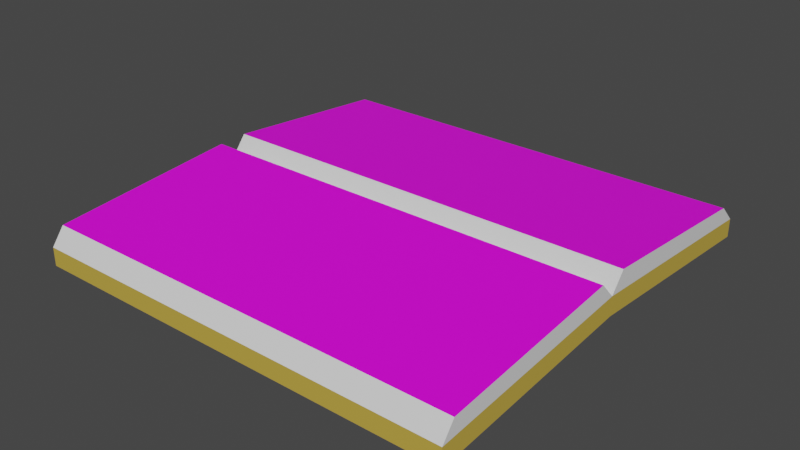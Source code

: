 # Source: book.blend  (saved by Blender 3.3.6; exported with 4.5.12 LTS)
import bpy
from mathutils import Matrix  # noqa: F401  (used for matrix-valued properties, if any)

bpy.ops.wm.read_factory_settings(use_empty=True)
scene = bpy.context.scene
scene.name = 'Scene'

# ---- collections
col_collection = bpy.data.collections.new('Collection'); scene.collection.children.link(col_collection)

# ---- images (referenced by path relative to the original .blend; pixels are not part of the script)
import os
ASSET_DIR = os.environ.get("B2B_ASSET_DIR", "")  # directory of the original .blend (textures are referenced by path, not embedded)
HERE = os.path.dirname(os.path.abspath(__file__))  # packed textures are extracted next to this script under _unpacked/

def load_image(name, relpath, width, height, colorspace="sRGB"):
    """Load a texture the original file referenced (path relative to the .blend, or extracted next to this script)."""
    p = next((c for c in (os.path.join(HERE, relpath), os.path.join(ASSET_DIR, relpath)) if relpath and os.path.exists(c)), "")
    if p:
        img = bpy.data.images.load(p, check_existing=True)
        img.name = name
    else:  # same state as the original file: an image datablock whose file is absent (Cycles renders it pink)
        img = bpy.data.images.new(name, width, height)
        img.source = "FILE"
        img.filepath = "//" + (relpath or name)
    img.colorspace_settings.name = colorspace
    return img
img_writings = load_image('writings', 'book_writings.png', 1024, 1024, 'sRGB')

# ---- materials (node trees are filled in below, after node groups)
mat_pages = bpy.data.materials.new('Pages')
mat_pages.use_transparent_shadow = False
mat_cover = bpy.data.materials.new('Cover')
mat_cover.use_transparent_shadow = False
mat_writings = bpy.data.materials.new('Writings')
mat_writings.use_transparent_shadow = False

# ---- material node trees
mat_pages.use_nodes = True; mat_pages.node_tree.nodes.clear()
_N = mat_pages.node_tree.nodes; _L = mat_pages.node_tree.links
n0 = _N.new('ShaderNodeBsdfPrincipled'); n0.name = 'Principled BSDF'; n0.location = (10, 300)
n0.distribution = 'GGX'
n0.subsurface_method = 'RANDOM_WALK_SKIN'
n0.inputs[3].default_value = 1.45
n0.inputs[27].default_value = (0.0, 0.0, 0.0, 1.0)
n0.inputs[28].default_value = 1.0
n1 = _N.new('ShaderNodeOutputMaterial'); n1.name = 'Material Output'; n1.location = (300, 300)
_L.new(n0.outputs[0], n1.inputs[0])
n1.is_active_output = True
mat_cover.use_nodes = True; mat_cover.node_tree.nodes.clear()
_N = mat_cover.node_tree.nodes; _L = mat_cover.node_tree.links
n0 = _N.new('ShaderNodeBsdfPrincipled'); n0.name = 'Principled BSDF'; n0.location = (10, 300)
n0.distribution = 'GGX'
n0.subsurface_method = 'RANDOM_WALK_SKIN'
n0.inputs[0].default_value = (0.5815, 0.4008, 0.0614, 1.0)
n0.inputs[3].default_value = 1.45
n0.inputs[27].default_value = (0.0, 0.0, 0.0, 1.0)
n0.inputs[28].default_value = 1.0
n1 = _N.new('ShaderNodeOutputMaterial'); n1.name = 'Material Output'; n1.location = (300, 300)
_L.new(n0.outputs[0], n1.inputs[0])
n1.is_active_output = True
mat_writings.use_nodes = True; mat_writings.node_tree.nodes.clear()
_N = mat_writings.node_tree.nodes; _L = mat_writings.node_tree.links
n0 = _N.new('ShaderNodeBsdfPrincipled'); n0.name = 'Principled BSDF'; n0.location = (10, 300)
n0.distribution = 'GGX'
n0.subsurface_method = 'RANDOM_WALK_SKIN'
n0.inputs[3].default_value = 1.45
n0.inputs[27].default_value = (0.0, 0.0, 0.0, 1.0)
n0.inputs[28].default_value = 1.0
n1 = _N.new('ShaderNodeOutputMaterial'); n1.name = 'Material Output'; n1.location = (300, 300)
n2 = _N.new('ShaderNodeTexImage'); n2.name = 'Image Texture'; n2.location = (-409, 201)
n2.image = img_writings
_L.new(n0.outputs[0], n1.inputs[0])
_L.new(n2.outputs[0], n0.inputs[0])
n1.is_active_output = True

# ---- world
world_world = bpy.data.worlds.new('World'); scene.world = world_world
world_world.use_nodes = True; world_world.node_tree.nodes.clear()
_N = world_world.node_tree.nodes; _L = world_world.node_tree.links
n0 = _N.new('ShaderNodeOutputWorld'); n0.name = 'World Output'; n0.location = (300, 300)
n1 = _N.new('ShaderNodeBackground'); n1.name = 'Background'; n1.location = (10, 300)
n1.inputs[0].default_value = (0.05088, 0.05088, 0.05088, 1.0)
_L.new(n1.outputs[0], n0.inputs[0])
n0.is_active_output = True
world_world.color = (0.05088, 0.05088, 0.05088)
world_world.use_sun_shadow = False
world_world.sun_shadow_jitter_overblur = 0.0

# ---- meshes
me_cube = bpy.data.meshes.new('Cube')
me_cube.from_pydata([(-0.3407, -0.3407, -0.01447), (-0.3407, -0.3407, 0.01447), (-0.3407, 0.3407, -0.01447), (-0.3407, 0.3407, 0.01447), (0.3407, -0.3407, -0.01447), (0.3407, -0.3407, 0.01447), (0.3407, 0.3407, -0.01447), (0.3407, 0.3407, 0.01447), (-0.3407, 0.0, 0.01092), (-0.3407, 0.0, 0.03986), (0.3407, 0.0, 0.01092), (0.3407, 0.0, 0.03986), (-0.3407, 0.02273, 0.06833), (-0.3407, 0.3112, 0.04294), (0.3407, 0.3112, 0.04294), (0.3407, 0.02273, 0.06833), (0.3407, -0.02506, 0.06667), (0.3407, -0.3207, 0.04128), (-0.3407, -0.3207, 0.04128), (-0.3407, -0.02506, 0.06667)], [], [(8, 9, 3, 2), (2, 3, 7, 6), (10, 11, 5, 4), (4, 5, 1, 0), (8, 10, 4, 0), (9, 1, 18, 19), (3, 9, 12, 13), (2, 6, 10, 8), (6, 7, 11, 10), (0, 1, 9, 8), (14, 13, 12, 15), (7, 3, 13, 14), (9, 11, 15, 12), (11, 7, 14, 15), (16, 19, 18, 17), (1, 5, 17, 18), (11, 9, 19, 16), (5, 11, 16, 17)])
me_cube.polygons.foreach_set('material_index', [1, 1, 1, 1, 1, 0, 0, 1, 1, 1, 2, 0, 0, 0, 2, 0, 0, 0])
_uv = me_cube.uv_layers.new(name='UVMap')
_uv.uv.foreach_set('vector', [0.375, 0.125, 0.625, 0.125, 0.625, 0.25, 0.375, 0.25, 0.375, 0.25, 0.625, 0.25, 0.625, 0.5, 0.375, 0.5, 0.375, 0.625, 0.625, 0.625, 0.625, 0.75, 0.375, 0.75, 0.375, 0.75, 0.625, 0.75, 0.625, 1.0, 0.375, 1.0, 0.125, 0.625, 0.375, 0.625, 0.375, 0.75, 0.125, 0.75, 0.625, 0.125, 0.625, 0.0, 0.625, 0.0, 0.625, 0.125, 0.625, 0.25, 0.625, 0.125, 0.625, 0.125, 0.625, 0.25, 0.125, 0.5, 0.375, 0.5, 0.375, 0.625, 0.125, 0.625, 0.375, 0.5, 0.625, 0.5, 0.625, 0.625, 0.375, 0.625, 0.375, 0.0, 0.625, 0.0, 0.625, 0.125, 0.375, 0.125, 0.5257, 0.4868, 0.5257, 0.02518, 0.9755, 0.02518, 0.9755, 0.4868, 0.625, 0.5, 0.625, 0.25, 0.625, 0.25, 0.625, 0.5, 0.875, 0.625, 0.625, 0.625, 0.625, 0.625, 0.875, 0.625, 0.625, 0.625, 0.625, 0.5, 0.625, 0.5, 0.625, 0.625, 0.4765, 0.02518, 0.4765, 0.4868, 0.02465, 0.4868, 0.02465, 0.02518, 0.625, 1.0, 0.625, 0.75, 0.625, 0.75, 0.625, 1.0, 0.625, 0.625, 0.875, 0.625, 0.875, 0.625, 0.625, 0.625, 0.625, 0.75, 0.625, 0.625, 0.625, 0.625, 0.625, 0.75])
me_cube.materials.append(mat_pages)
me_cube.materials.append(mat_cover)
me_cube.materials.append(mat_writings)
me_cube.update()

# ---- objects
ob_model = bpy.data.objects.new('Model', me_cube)

# ---- transforms, parenting, visibility, modifiers, constraints
ob_model.location = (0.0, 0.0, 0.0)

# ---- collection membership
col_collection.objects.link(ob_model)

# ---- scene / render settings (as saved in the file)
scene.frame_start = 1; scene.frame_end = 250; scene.frame_set(1)
scene.render.engine = 'BLENDER_EEVEE_NEXT'
scene.cycles.sampling_pattern = 'TABULATED_SOBOL'
scene.cycles.use_light_tree = False
scene.view_settings.view_transform = 'Filmic'
bpy.context.view_layer.update()

# ---- added for rendering (the .blend has no active camera and no usable light): camera, sun
cam_auto = bpy.data.cameras.new('AutoCamera')
cam_auto.lens = 50.0
cam_auto.sensor_width = 36.0
cam_auto.clip_end = 1000.0
ob_auto_camera = bpy.data.objects.new('AutoCamera', cam_auto)
scene.collection.objects.link(ob_auto_camera)
ob_auto_camera.location = (0.894844, -1.07381, 0.742805)
ob_auto_camera.rotation_euler = (1.09748, -7.21219e-08, 0.694738)
scene.camera = ob_auto_camera
light_auto_sun = bpy.data.lights.new('AutoSun', 'SUN')
light_auto_sun.energy = 3.0
light_auto_sun.angle = 0.0523599
ob_auto_sun = bpy.data.objects.new('AutoSun', light_auto_sun)
scene.collection.objects.link(ob_auto_sun)
ob_auto_sun.rotation_euler = (0.872665, 0.174533, 0.523599)
bpy.context.view_layer.update()
